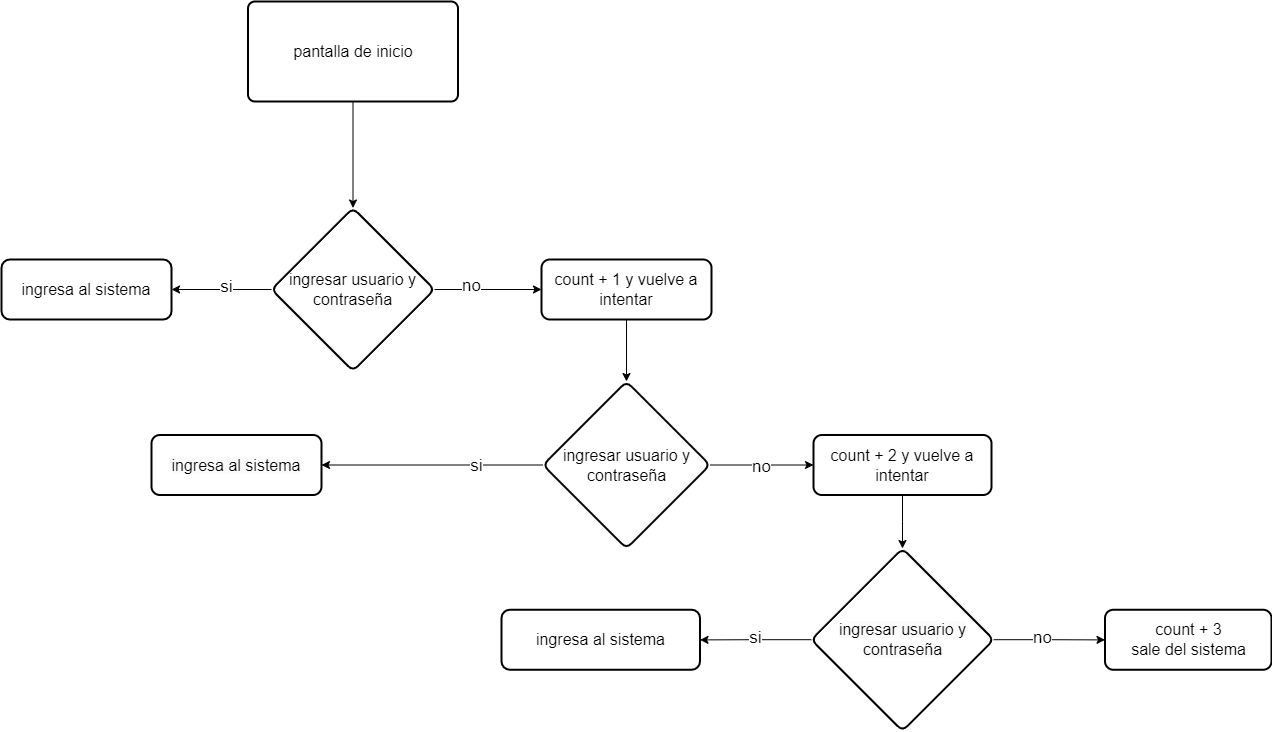

The diagram above was exported from draw.io. Its source (the exported page's mxGraphModel, read from the mxfile embedded in the PNG):
<mxGraphModel dx="4076" dy="2780" grid="1" gridSize="10" guides="1" tooltips="1" connect="1" arrows="1" fold="1" page="1" pageScale="1" pageWidth="1100" pageHeight="850" background="none" math="0" shadow="0">
  <root>
    <mxCell id="0" />
    <mxCell id="1" parent="0" />
    <mxCell id="gPxh4i6Uv_NRoJSofgtL-5" value="" style="edgeStyle=orthogonalEdgeStyle;rounded=0;orthogonalLoop=1;jettySize=auto;html=1;" edge="1" parent="1" source="gPxh4i6Uv_NRoJSofgtL-3" target="gPxh4i6Uv_NRoJSofgtL-4">
      <mxGeometry relative="1" as="geometry" />
    </mxCell>
    <mxCell id="gPxh4i6Uv_NRoJSofgtL-3" value="&lt;font style=&quot;font-size: 16px;&quot;&gt;pantalla de inicio&lt;/font&gt;" style="rounded=1;whiteSpace=wrap;html=1;absoluteArcSize=1;arcSize=14;strokeWidth=2;" vertex="1" parent="1">
      <mxGeometry x="-853.5" y="-850" width="210" height="100" as="geometry" />
    </mxCell>
    <mxCell id="gPxh4i6Uv_NRoJSofgtL-10" value="" style="edgeStyle=orthogonalEdgeStyle;rounded=0;orthogonalLoop=1;jettySize=auto;html=1;" edge="1" parent="1" source="gPxh4i6Uv_NRoJSofgtL-4" target="gPxh4i6Uv_NRoJSofgtL-9">
      <mxGeometry relative="1" as="geometry" />
    </mxCell>
    <mxCell id="gPxh4i6Uv_NRoJSofgtL-13" value="si" style="edgeLabel;html=1;align=center;verticalAlign=middle;resizable=0;points=[];fontSize=17;" vertex="1" connectable="0" parent="gPxh4i6Uv_NRoJSofgtL-10">
      <mxGeometry x="-0.0629" y="-3" relative="1" as="geometry">
        <mxPoint as="offset" />
      </mxGeometry>
    </mxCell>
    <mxCell id="gPxh4i6Uv_NRoJSofgtL-12" value="" style="edgeStyle=orthogonalEdgeStyle;rounded=0;orthogonalLoop=1;jettySize=auto;html=1;" edge="1" parent="1" source="gPxh4i6Uv_NRoJSofgtL-4" target="gPxh4i6Uv_NRoJSofgtL-11">
      <mxGeometry relative="1" as="geometry" />
    </mxCell>
    <mxCell id="gPxh4i6Uv_NRoJSofgtL-14" value="no" style="edgeLabel;html=1;align=center;verticalAlign=middle;resizable=0;points=[];fontSize=17;" vertex="1" connectable="0" parent="gPxh4i6Uv_NRoJSofgtL-12">
      <mxGeometry x="-0.3217" y="4" relative="1" as="geometry">
        <mxPoint as="offset" />
      </mxGeometry>
    </mxCell>
    <mxCell id="gPxh4i6Uv_NRoJSofgtL-4" value="&lt;font style=&quot;font-size: 16px;&quot;&gt;ingresar usuario y contraseña&lt;/font&gt;" style="rhombus;whiteSpace=wrap;html=1;rounded=1;arcSize=14;strokeWidth=2;" vertex="1" parent="1">
      <mxGeometry x="-830" y="-643.5" width="163" height="163" as="geometry" />
    </mxCell>
    <mxCell id="gPxh4i6Uv_NRoJSofgtL-9" value="&lt;font style=&quot;font-size: 16px;&quot;&gt;ingresa al sistema&lt;/font&gt;" style="whiteSpace=wrap;html=1;rounded=1;arcSize=14;strokeWidth=2;" vertex="1" parent="1">
      <mxGeometry x="-1100" y="-592" width="170" height="60" as="geometry" />
    </mxCell>
    <mxCell id="gPxh4i6Uv_NRoJSofgtL-16" value="" style="edgeStyle=orthogonalEdgeStyle;rounded=0;orthogonalLoop=1;jettySize=auto;html=1;" edge="1" parent="1" source="gPxh4i6Uv_NRoJSofgtL-11" target="gPxh4i6Uv_NRoJSofgtL-15">
      <mxGeometry relative="1" as="geometry" />
    </mxCell>
    <mxCell id="gPxh4i6Uv_NRoJSofgtL-11" value="&lt;font style=&quot;font-size: 16px;&quot;&gt;count + 1 y vuelve a intentar&lt;/font&gt;" style="whiteSpace=wrap;html=1;rounded=1;arcSize=14;strokeWidth=2;" vertex="1" parent="1">
      <mxGeometry x="-560" y="-592" width="170" height="60" as="geometry" />
    </mxCell>
    <mxCell id="gPxh4i6Uv_NRoJSofgtL-18" value="" style="edgeStyle=orthogonalEdgeStyle;rounded=0;orthogonalLoop=1;jettySize=auto;html=1;" edge="1" parent="1" source="gPxh4i6Uv_NRoJSofgtL-15" target="gPxh4i6Uv_NRoJSofgtL-17">
      <mxGeometry relative="1" as="geometry" />
    </mxCell>
    <mxCell id="gPxh4i6Uv_NRoJSofgtL-19" value="&lt;font style=&quot;font-size: 17px;&quot;&gt;si&lt;/font&gt;" style="edgeLabel;html=1;align=center;verticalAlign=middle;resizable=0;points=[];" vertex="1" connectable="0" parent="gPxh4i6Uv_NRoJSofgtL-18">
      <mxGeometry x="-0.3802" relative="1" as="geometry">
        <mxPoint as="offset" />
      </mxGeometry>
    </mxCell>
    <mxCell id="gPxh4i6Uv_NRoJSofgtL-21" value="" style="edgeStyle=orthogonalEdgeStyle;rounded=0;orthogonalLoop=1;jettySize=auto;html=1;" edge="1" parent="1" source="gPxh4i6Uv_NRoJSofgtL-15" target="gPxh4i6Uv_NRoJSofgtL-20">
      <mxGeometry relative="1" as="geometry" />
    </mxCell>
    <mxCell id="gPxh4i6Uv_NRoJSofgtL-22" value="&lt;font style=&quot;font-size: 17px;&quot;&gt;no&lt;/font&gt;" style="edgeLabel;html=1;align=center;verticalAlign=middle;resizable=0;points=[];" vertex="1" connectable="0" parent="gPxh4i6Uv_NRoJSofgtL-21">
      <mxGeometry x="-0.0311" y="-1" relative="1" as="geometry">
        <mxPoint as="offset" />
      </mxGeometry>
    </mxCell>
    <mxCell id="gPxh4i6Uv_NRoJSofgtL-15" value="&lt;span style=&quot;font-size: 16px;&quot;&gt;ingresar usuario y contraseña&lt;/span&gt;" style="rhombus;whiteSpace=wrap;html=1;rounded=1;arcSize=14;strokeWidth=2;" vertex="1" parent="1">
      <mxGeometry x="-558.5" y="-470" width="167" height="167" as="geometry" />
    </mxCell>
    <mxCell id="gPxh4i6Uv_NRoJSofgtL-17" value="&lt;span style=&quot;color: rgb(0, 0, 0); font-family: Helvetica; font-size: 16px; font-style: normal; font-variant-ligatures: normal; font-variant-caps: normal; font-weight: 400; letter-spacing: normal; orphans: 2; text-align: center; text-indent: 0px; text-transform: none; widows: 2; word-spacing: 0px; -webkit-text-stroke-width: 0px; white-space: normal; background-color: rgb(251, 251, 251); text-decoration-thickness: initial; text-decoration-style: initial; text-decoration-color: initial; display: inline !important; float: none;&quot;&gt;ingresa al sistema&lt;/span&gt;" style="whiteSpace=wrap;html=1;rounded=1;arcSize=14;strokeWidth=2;" vertex="1" parent="1">
      <mxGeometry x="-950" y="-416.5" width="170" height="60" as="geometry" />
    </mxCell>
    <mxCell id="gPxh4i6Uv_NRoJSofgtL-24" value="" style="edgeStyle=orthogonalEdgeStyle;rounded=0;orthogonalLoop=1;jettySize=auto;html=1;" edge="1" parent="1" source="gPxh4i6Uv_NRoJSofgtL-20" target="gPxh4i6Uv_NRoJSofgtL-23">
      <mxGeometry relative="1" as="geometry" />
    </mxCell>
    <mxCell id="gPxh4i6Uv_NRoJSofgtL-20" value="&lt;span style=&quot;font-size: 16px;&quot;&gt;count + 2 y vuelve a intentar&lt;/span&gt;" style="whiteSpace=wrap;html=1;rounded=1;arcSize=14;strokeWidth=2;" vertex="1" parent="1">
      <mxGeometry x="-288" y="-416.5" width="178" height="60" as="geometry" />
    </mxCell>
    <mxCell id="gPxh4i6Uv_NRoJSofgtL-26" value="" style="edgeStyle=orthogonalEdgeStyle;rounded=0;orthogonalLoop=1;jettySize=auto;html=1;" edge="1" parent="1" source="gPxh4i6Uv_NRoJSofgtL-23" target="gPxh4i6Uv_NRoJSofgtL-25">
      <mxGeometry relative="1" as="geometry" />
    </mxCell>
    <mxCell id="gPxh4i6Uv_NRoJSofgtL-35" value="&lt;font style=&quot;font-size: 17px;&quot;&gt;si&lt;/font&gt;" style="edgeLabel;html=1;align=center;verticalAlign=middle;resizable=0;points=[];" vertex="1" connectable="0" parent="gPxh4i6Uv_NRoJSofgtL-26">
      <mxGeometry x="-0.0013" y="-2" relative="1" as="geometry">
        <mxPoint x="-1" as="offset" />
      </mxGeometry>
    </mxCell>
    <mxCell id="gPxh4i6Uv_NRoJSofgtL-28" value="" style="edgeStyle=orthogonalEdgeStyle;rounded=0;orthogonalLoop=1;jettySize=auto;html=1;" edge="1" parent="1" source="gPxh4i6Uv_NRoJSofgtL-23" target="gPxh4i6Uv_NRoJSofgtL-27">
      <mxGeometry relative="1" as="geometry" />
    </mxCell>
    <mxCell id="gPxh4i6Uv_NRoJSofgtL-34" value="&lt;font style=&quot;font-size: 17px;&quot;&gt;no&lt;/font&gt;" style="edgeLabel;html=1;align=center;verticalAlign=middle;resizable=0;points=[];" vertex="1" connectable="0" parent="gPxh4i6Uv_NRoJSofgtL-28">
      <mxGeometry x="-0.1513" y="2" relative="1" as="geometry">
        <mxPoint as="offset" />
      </mxGeometry>
    </mxCell>
    <mxCell id="gPxh4i6Uv_NRoJSofgtL-23" value="&lt;span style=&quot;color: rgb(0, 0, 0); font-family: Helvetica; font-size: 16px; font-style: normal; font-variant-ligatures: normal; font-variant-caps: normal; font-weight: 400; letter-spacing: normal; orphans: 2; text-align: center; text-indent: 0px; text-transform: none; widows: 2; word-spacing: 0px; -webkit-text-stroke-width: 0px; white-space: normal; background-color: rgb(251, 251, 251); text-decoration-thickness: initial; text-decoration-style: initial; text-decoration-color: initial; display: inline !important; float: none;&quot;&gt;ingresar usuario y contraseña&lt;/span&gt;" style="rhombus;whiteSpace=wrap;html=1;rounded=1;arcSize=14;strokeWidth=2;" vertex="1" parent="1">
      <mxGeometry x="-290.25" y="-303" width="182.5" height="182.5" as="geometry" />
    </mxCell>
    <mxCell id="gPxh4i6Uv_NRoJSofgtL-25" value="&lt;span style=&quot;font-size: 16px;&quot;&gt;ingresa al sistema&lt;/span&gt;" style="whiteSpace=wrap;html=1;rounded=1;arcSize=14;strokeWidth=2;" vertex="1" parent="1">
      <mxGeometry x="-600" y="-241.75" width="198.5" height="60" as="geometry" />
    </mxCell>
    <mxCell id="gPxh4i6Uv_NRoJSofgtL-27" value="&lt;div&gt;&lt;span style=&quot;font-size: 16px; background-color: initial;&quot;&gt;count + 3&lt;/span&gt;&lt;/div&gt;&lt;div&gt;&lt;span style=&quot;font-size: 16px;&quot;&gt;sale del sistema&lt;/span&gt;&lt;/div&gt;" style="whiteSpace=wrap;html=1;rounded=1;arcSize=14;strokeWidth=2;" vertex="1" parent="1">
      <mxGeometry x="3.5" y="-241.75" width="166.5" height="60" as="geometry" />
    </mxCell>
  </root>
</mxGraphModel>